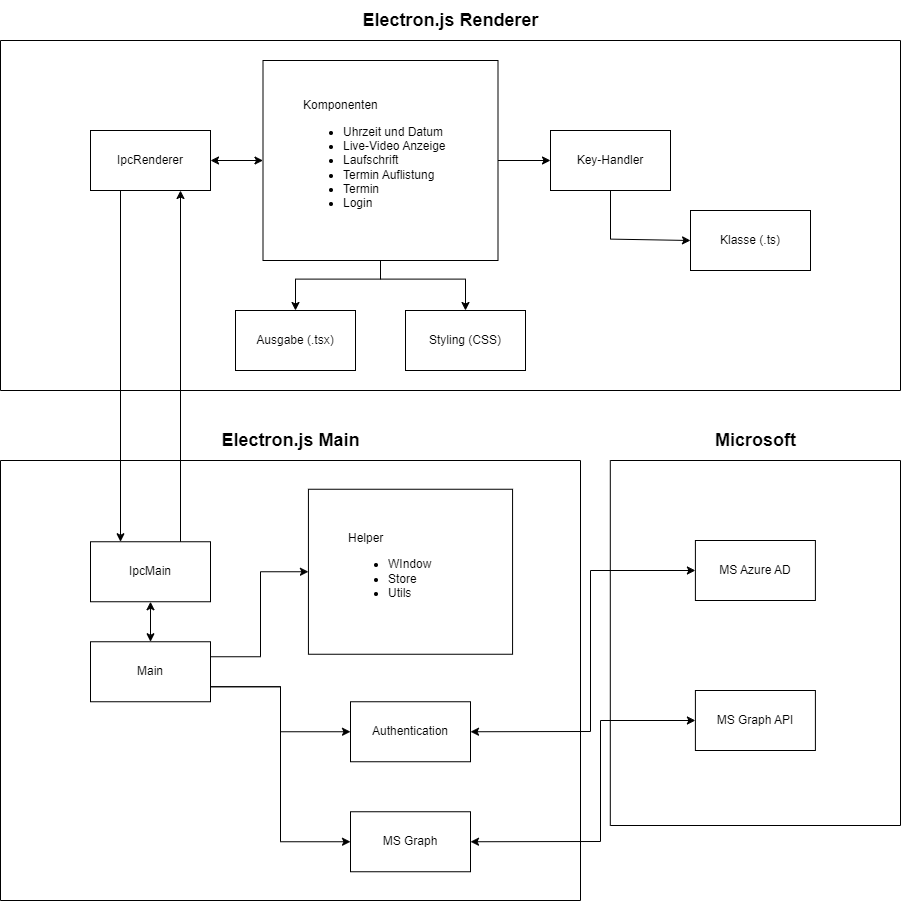

The diagram above was exported from draw.io. Its source (the exported page's mxGraphModel, read from the mxfile embedded in the PNG):
<mxGraphModel dx="3267" dy="1332" grid="1" gridSize="10" guides="1" tooltips="1" connect="1" arrows="1" fold="1" page="1" pageScale="1" pageWidth="827" pageHeight="1169" math="0" shadow="0">
  <root>
    <mxCell id="0" />
    <mxCell id="1" parent="0" />
    <mxCell id="VHH9FB-3NXA1LEfDJUij-4" value="Electron.js Renderer" style="text;html=1;align=center;verticalAlign=middle;resizable=0;points=[];autosize=1;strokeColor=none;fillColor=none;labelBackgroundColor=none;fontSize=18;fontStyle=1" vertex="1" parent="1">
      <mxGeometry x="115" y="130" width="190" height="40" as="geometry" />
    </mxCell>
    <mxCell id="VHH9FB-3NXA1LEfDJUij-12" value="" style="swimlane;startSize=0;" vertex="1" parent="1">
      <mxGeometry x="-240" y="170" width="900" height="350" as="geometry" />
    </mxCell>
    <mxCell id="VHH9FB-3NXA1LEfDJUij-5" value="Komponenten&lt;div&gt;&lt;ul&gt;&lt;li&gt;Uhrzeit und Datum&lt;/li&gt;&lt;li style=&quot;text-align: left;&quot;&gt;Live-Video Anzeige&lt;/li&gt;&lt;li style=&quot;text-align: left;&quot;&gt;Laufschrift&lt;/li&gt;&lt;li style=&quot;text-align: left;&quot;&gt;Termin Auflistung&lt;/li&gt;&lt;li style=&quot;text-align: left;&quot;&gt;Termin&lt;/li&gt;&lt;li style=&quot;text-align: left;&quot;&gt;Login&lt;/li&gt;&lt;/ul&gt;&lt;/div&gt;" style="rounded=0;whiteSpace=wrap;html=1;align=left;spacing=40;" vertex="1" parent="VHH9FB-3NXA1LEfDJUij-12">
      <mxGeometry x="262.5" y="20" width="235" height="200" as="geometry" />
    </mxCell>
    <mxCell id="VHH9FB-3NXA1LEfDJUij-14" value="Key-Handler" style="rounded=0;whiteSpace=wrap;html=1;" vertex="1" parent="VHH9FB-3NXA1LEfDJUij-12">
      <mxGeometry x="550" y="90" width="120" height="60" as="geometry" />
    </mxCell>
    <mxCell id="VHH9FB-3NXA1LEfDJUij-33" value="IpcRenderer" style="rounded=0;whiteSpace=wrap;html=1;" vertex="1" parent="VHH9FB-3NXA1LEfDJUij-12">
      <mxGeometry x="90" y="90" width="120" height="60" as="geometry" />
    </mxCell>
    <mxCell id="VHH9FB-3NXA1LEfDJUij-34" value="Ausgabe (.tsx)" style="whiteSpace=wrap;html=1;" vertex="1" parent="VHH9FB-3NXA1LEfDJUij-12">
      <mxGeometry x="235" y="270" width="120" height="60" as="geometry" />
    </mxCell>
    <mxCell id="VHH9FB-3NXA1LEfDJUij-35" value="Styling (CSS)" style="whiteSpace=wrap;html=1;" vertex="1" parent="VHH9FB-3NXA1LEfDJUij-12">
      <mxGeometry x="405" y="270" width="120" height="60" as="geometry" />
    </mxCell>
    <mxCell id="VHH9FB-3NXA1LEfDJUij-36" value="Klasse (.ts)" style="whiteSpace=wrap;html=1;" vertex="1" parent="VHH9FB-3NXA1LEfDJUij-12">
      <mxGeometry x="690" y="170" width="120" height="60" as="geometry" />
    </mxCell>
    <mxCell id="VHH9FB-3NXA1LEfDJUij-41" value="" style="endArrow=classic;html=1;rounded=0;entryX=0;entryY=0.5;entryDx=0;entryDy=0;exitX=0.5;exitY=1;exitDx=0;exitDy=0;" edge="1" parent="VHH9FB-3NXA1LEfDJUij-12" source="VHH9FB-3NXA1LEfDJUij-14" target="VHH9FB-3NXA1LEfDJUij-36">
      <mxGeometry width="50" height="50" relative="1" as="geometry">
        <mxPoint x="480" y="138.61" as="sourcePoint" />
        <mxPoint x="530" y="88.61" as="targetPoint" />
        <Array as="points">
          <mxPoint x="610" y="198.61" />
        </Array>
      </mxGeometry>
    </mxCell>
    <mxCell id="VHH9FB-3NXA1LEfDJUij-42" value="" style="endArrow=classic;html=1;rounded=0;entryX=0;entryY=0.5;entryDx=0;entryDy=0;exitX=1;exitY=0.5;exitDx=0;exitDy=0;" edge="1" parent="VHH9FB-3NXA1LEfDJUij-12" source="VHH9FB-3NXA1LEfDJUij-5" target="VHH9FB-3NXA1LEfDJUij-14">
      <mxGeometry width="50" height="50" relative="1" as="geometry">
        <mxPoint x="480" y="218.61" as="sourcePoint" />
        <mxPoint x="530" y="168.61" as="targetPoint" />
      </mxGeometry>
    </mxCell>
    <mxCell id="VHH9FB-3NXA1LEfDJUij-43" value="" style="endArrow=classic;html=1;rounded=0;exitX=0.5;exitY=1;exitDx=0;exitDy=0;entryX=0.5;entryY=0;entryDx=0;entryDy=0;" edge="1" parent="VHH9FB-3NXA1LEfDJUij-12" source="VHH9FB-3NXA1LEfDJUij-5" target="VHH9FB-3NXA1LEfDJUij-35">
      <mxGeometry width="50" height="50" relative="1" as="geometry">
        <mxPoint x="480" y="218.61" as="sourcePoint" />
        <mxPoint x="530" y="168.61" as="targetPoint" />
        <Array as="points">
          <mxPoint x="380" y="238.61" />
          <mxPoint x="465" y="238.61" />
        </Array>
      </mxGeometry>
    </mxCell>
    <mxCell id="VHH9FB-3NXA1LEfDJUij-44" value="" style="endArrow=classic;html=1;rounded=0;entryX=0.5;entryY=0;entryDx=0;entryDy=0;exitX=0.5;exitY=1;exitDx=0;exitDy=0;" edge="1" parent="VHH9FB-3NXA1LEfDJUij-12" source="VHH9FB-3NXA1LEfDJUij-5" target="VHH9FB-3NXA1LEfDJUij-34">
      <mxGeometry width="50" height="50" relative="1" as="geometry">
        <mxPoint x="480" y="218.61" as="sourcePoint" />
        <mxPoint x="530" y="168.61" as="targetPoint" />
        <Array as="points">
          <mxPoint x="380" y="238.61" />
          <mxPoint x="295" y="238.61" />
        </Array>
      </mxGeometry>
    </mxCell>
    <mxCell id="VHH9FB-3NXA1LEfDJUij-45" value="" style="endArrow=classic;html=1;rounded=0;entryX=1;entryY=0.5;entryDx=0;entryDy=0;exitX=0;exitY=0.5;exitDx=0;exitDy=0;startArrow=classic;startFill=1;" edge="1" parent="VHH9FB-3NXA1LEfDJUij-12" source="VHH9FB-3NXA1LEfDJUij-5" target="VHH9FB-3NXA1LEfDJUij-33">
      <mxGeometry width="50" height="50" relative="1" as="geometry">
        <mxPoint x="280" y="208.61" as="sourcePoint" />
        <mxPoint x="330" y="158.61" as="targetPoint" />
      </mxGeometry>
    </mxCell>
    <mxCell id="VHH9FB-3NXA1LEfDJUij-15" value="Electron.js Main" style="text;html=1;align=center;verticalAlign=middle;resizable=0;points=[];autosize=1;strokeColor=none;fillColor=none;labelBackgroundColor=none;fontSize=18;fontStyle=1" vertex="1" parent="1">
      <mxGeometry x="-25" y="550" width="150" height="40" as="geometry" />
    </mxCell>
    <mxCell id="VHH9FB-3NXA1LEfDJUij-16" value="" style="swimlane;startSize=0;" vertex="1" parent="1">
      <mxGeometry x="-240" y="590" width="580" height="440" as="geometry">
        <mxRectangle x="-240" y="615" width="50" height="40" as="alternateBounds" />
      </mxGeometry>
    </mxCell>
    <mxCell id="VHH9FB-3NXA1LEfDJUij-21" value="Main" style="rounded=0;whiteSpace=wrap;html=1;" vertex="1" parent="VHH9FB-3NXA1LEfDJUij-16">
      <mxGeometry x="90" y="181.25" width="120" height="60" as="geometry" />
    </mxCell>
    <mxCell id="VHH9FB-3NXA1LEfDJUij-22" value="Helper&lt;div&gt;&lt;ul&gt;&lt;li&gt;WIndow&lt;/li&gt;&lt;li&gt;Store&lt;/li&gt;&lt;li&gt;Utils&lt;/li&gt;&lt;/ul&gt;&lt;/div&gt;" style="rounded=0;whiteSpace=wrap;html=1;align=left;spacingLeft=20;spacingBottom=20;spacingRight=20;spacingTop=20;spacing=20;" vertex="1" parent="VHH9FB-3NXA1LEfDJUij-16">
      <mxGeometry x="307.93" y="28.75" width="204.14" height="165" as="geometry" />
    </mxCell>
    <mxCell id="VHH9FB-3NXA1LEfDJUij-37" value="IpcMain" style="whiteSpace=wrap;html=1;" vertex="1" parent="VHH9FB-3NXA1LEfDJUij-16">
      <mxGeometry x="90" y="81.25" width="120" height="60" as="geometry" />
    </mxCell>
    <mxCell id="VHH9FB-3NXA1LEfDJUij-48" value="" style="endArrow=classic;startArrow=classic;html=1;rounded=0;exitX=0.5;exitY=0;exitDx=0;exitDy=0;entryX=0.5;entryY=1;entryDx=0;entryDy=0;" edge="1" parent="VHH9FB-3NXA1LEfDJUij-16" source="VHH9FB-3NXA1LEfDJUij-21" target="VHH9FB-3NXA1LEfDJUij-37">
      <mxGeometry width="50" height="50" relative="1" as="geometry">
        <mxPoint x="300" y="11.25" as="sourcePoint" />
        <mxPoint x="350" y="-38.75" as="targetPoint" />
      </mxGeometry>
    </mxCell>
    <mxCell id="VHH9FB-3NXA1LEfDJUij-49" value="" style="endArrow=classic;html=1;rounded=0;exitX=1;exitY=0.25;exitDx=0;exitDy=0;entryX=0;entryY=0.5;entryDx=0;entryDy=0;" edge="1" parent="VHH9FB-3NXA1LEfDJUij-16" source="VHH9FB-3NXA1LEfDJUij-21" target="VHH9FB-3NXA1LEfDJUij-22">
      <mxGeometry width="50" height="50" relative="1" as="geometry">
        <mxPoint x="340" y="171.25" as="sourcePoint" />
        <mxPoint x="390" y="121.25" as="targetPoint" />
        <Array as="points">
          <mxPoint x="260" y="196.25" />
          <mxPoint x="260" y="111.25" />
        </Array>
      </mxGeometry>
    </mxCell>
    <mxCell id="VHH9FB-3NXA1LEfDJUij-50" value="" style="endArrow=classic;html=1;rounded=0;exitX=1;exitY=0.75;exitDx=0;exitDy=0;entryX=0;entryY=0.5;entryDx=0;entryDy=0;" edge="1" parent="VHH9FB-3NXA1LEfDJUij-16" source="VHH9FB-3NXA1LEfDJUij-21" target="VHH9FB-3NXA1LEfDJUij-51">
      <mxGeometry width="50" height="50" relative="1" as="geometry">
        <mxPoint x="340" y="271.25" as="sourcePoint" />
        <mxPoint x="350" y="268.75" as="targetPoint" />
        <Array as="points">
          <mxPoint x="280" y="226.25" />
          <mxPoint x="280" y="271.25" />
        </Array>
      </mxGeometry>
    </mxCell>
    <mxCell id="VHH9FB-3NXA1LEfDJUij-51" value="Authentication" style="rounded=0;whiteSpace=wrap;html=1;" vertex="1" parent="VHH9FB-3NXA1LEfDJUij-16">
      <mxGeometry x="349.99999999999994" y="241.25" width="120" height="60" as="geometry" />
    </mxCell>
    <mxCell id="VHH9FB-3NXA1LEfDJUij-52" value="MS Graph" style="rounded=0;whiteSpace=wrap;html=1;" vertex="1" parent="VHH9FB-3NXA1LEfDJUij-16">
      <mxGeometry x="349.99999999999994" y="351.25" width="120" height="60" as="geometry" />
    </mxCell>
    <mxCell id="VHH9FB-3NXA1LEfDJUij-54" value="" style="endArrow=classic;html=1;rounded=0;exitX=1;exitY=0.75;exitDx=0;exitDy=0;entryX=0;entryY=0.5;entryDx=0;entryDy=0;" edge="1" parent="VHH9FB-3NXA1LEfDJUij-16" source="VHH9FB-3NXA1LEfDJUij-21" target="VHH9FB-3NXA1LEfDJUij-52">
      <mxGeometry width="50" height="50" relative="1" as="geometry">
        <mxPoint x="340" y="321.25" as="sourcePoint" />
        <mxPoint x="390" y="271.25" as="targetPoint" />
        <Array as="points">
          <mxPoint x="280" y="226.25" />
          <mxPoint x="280" y="381.25" />
        </Array>
      </mxGeometry>
    </mxCell>
    <mxCell id="VHH9FB-3NXA1LEfDJUij-26" value="" style="swimlane;startSize=0;" vertex="1" parent="1">
      <mxGeometry x="369.8" y="590" width="290.2" height="365" as="geometry" />
    </mxCell>
    <mxCell id="VHH9FB-3NXA1LEfDJUij-27" value="MS Graph API" style="rounded=0;whiteSpace=wrap;html=1;" vertex="1" parent="VHH9FB-3NXA1LEfDJUij-26">
      <mxGeometry x="85.1" y="230" width="120" height="60" as="geometry" />
    </mxCell>
    <mxCell id="VHH9FB-3NXA1LEfDJUij-28" value="MS Azure AD" style="rounded=0;whiteSpace=wrap;html=1;" vertex="1" parent="VHH9FB-3NXA1LEfDJUij-26">
      <mxGeometry x="85.1" y="80" width="120" height="60" as="geometry" />
    </mxCell>
    <mxCell id="VHH9FB-3NXA1LEfDJUij-30" value="Microsoft" style="text;html=1;align=center;verticalAlign=middle;resizable=0;points=[];autosize=1;strokeColor=none;fillColor=none;labelBackgroundColor=none;fontSize=18;fontStyle=1" vertex="1" parent="1">
      <mxGeometry x="464.90000000000003" y="550" width="100" height="40" as="geometry" />
    </mxCell>
    <mxCell id="VHH9FB-3NXA1LEfDJUij-46" value="" style="endArrow=classic;startArrow=none;html=1;rounded=0;entryX=0.75;entryY=1;entryDx=0;entryDy=0;exitX=0.75;exitY=0;exitDx=0;exitDy=0;startFill=0;" edge="1" parent="1" source="VHH9FB-3NXA1LEfDJUij-37" target="VHH9FB-3NXA1LEfDJUij-33">
      <mxGeometry width="50" height="50" relative="1" as="geometry">
        <mxPoint x="40" y="510" as="sourcePoint" />
        <mxPoint x="90" y="460" as="targetPoint" />
      </mxGeometry>
    </mxCell>
    <mxCell id="VHH9FB-3NXA1LEfDJUij-55" value="" style="endArrow=classic;html=1;rounded=0;entryX=0;entryY=0.5;entryDx=0;entryDy=0;exitX=1;exitY=0.5;exitDx=0;exitDy=0;startArrow=classic;startFill=1;" edge="1" parent="1" source="VHH9FB-3NXA1LEfDJUij-51" target="VHH9FB-3NXA1LEfDJUij-28">
      <mxGeometry width="50" height="50" relative="1" as="geometry">
        <mxPoint x="240" y="790" as="sourcePoint" />
        <mxPoint x="290" y="740" as="targetPoint" />
        <Array as="points">
          <mxPoint x="350" y="861" />
          <mxPoint x="350" y="700" />
        </Array>
      </mxGeometry>
    </mxCell>
    <mxCell id="VHH9FB-3NXA1LEfDJUij-56" value="" style="endArrow=classic;html=1;rounded=0;entryX=0;entryY=0.5;entryDx=0;entryDy=0;exitX=1;exitY=0.5;exitDx=0;exitDy=0;startArrow=classic;startFill=1;" edge="1" parent="1" source="VHH9FB-3NXA1LEfDJUij-52" target="VHH9FB-3NXA1LEfDJUij-27">
      <mxGeometry width="50" height="50" relative="1" as="geometry">
        <mxPoint x="260" y="850" as="sourcePoint" />
        <mxPoint x="310" y="800" as="targetPoint" />
        <Array as="points">
          <mxPoint x="360" y="971" />
          <mxPoint x="360" y="850" />
        </Array>
      </mxGeometry>
    </mxCell>
    <mxCell id="VHH9FB-3NXA1LEfDJUij-47" value="" style="endArrow=none;startArrow=classic;html=1;rounded=0;entryX=0.25;entryY=1;entryDx=0;entryDy=0;exitX=0.25;exitY=0;exitDx=0;exitDy=0;endFill=0;" edge="1" parent="1" source="VHH9FB-3NXA1LEfDJUij-37" target="VHH9FB-3NXA1LEfDJUij-33">
      <mxGeometry width="50" height="50" relative="1" as="geometry">
        <mxPoint x="-120" y="719" as="sourcePoint" />
        <mxPoint x="-120" y="310" as="targetPoint" />
      </mxGeometry>
    </mxCell>
  </root>
</mxGraphModel>